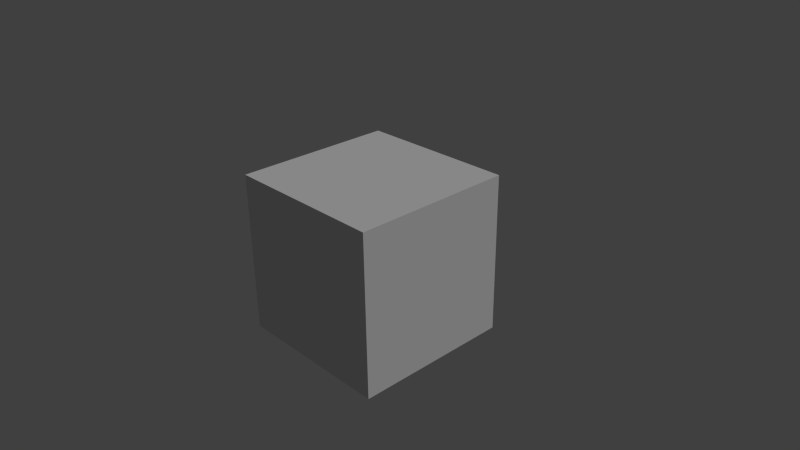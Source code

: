 # Source: placeholder.blend  (saved by Blender 2.76.0; exported with 4.5.12 LTS)
import bpy
from mathutils import Matrix  # noqa: F401  (used for matrix-valued properties, if any)

bpy.ops.wm.read_factory_settings(use_empty=True)
scene = bpy.context.scene
scene.name = 'Scene'

# ---- collections
col_collection_1 = bpy.data.collections.new('Collection 1'); scene.collection.children.link(col_collection_1)

# ---- materials (node trees are filled in below, after node groups)
mat_material_002 = bpy.data.materials.new('Material.002')
mat_material_002.alpha_threshold = 0.0
mat_material_002.use_transparent_shadow = False
mat_material_002.roughness = 0.5
mat_material_002.specular_intensity = 0.0

# ---- material node trees

# ---- world
world_world = bpy.data.worlds.new('World'); scene.world = world_world
world_world.color = (0.05088, 0.05088, 0.05088)
world_world.use_sun_shadow = False
world_world.sun_shadow_jitter_overblur = 0.0
world_world.cycles.sampling_method = 'MANUAL'
world_world.cycles.sample_map_resolution = 256

# ---- cameras
cam_camera = bpy.data.cameras.new('Camera')
cam_camera.clip_end = 100.0
cam_camera.lens = 35.0
cam_camera.sensor_width = 32.0
cam_camera.sensor_height = 18.0
cam_camera.ortho_scale = 7.314
cam_camera.dof.focus_distance = 0.0
cam_camera.dof.aperture_fstop = 128.0

# ---- lights
light_lamp = bpy.data.lights.new('Lamp', 'SUN')
light_lamp.transmission_factor = 0.0
light_lamp.cutoff_distance = 30.0
light_lamp.angle = 0.1993
light_lamp.energy = 1.0
light_lamp.shadow_buffer_clip_start = 1.001
light_lamp.shadow_soft_size = 0.1
light_lamp.shadow_cascade_max_distance = 1000.0
light_lamp.cycles.use_multiple_importance_sampling = False

# ---- meshes
me_cube_001 = bpy.data.meshes.new('Cube.001')
me_cube_001.from_pydata([(-1.0, -1.0, -1.0), (-1.0, -1.0, 1.0), (-1.0, 1.0, -1.0), (-1.0, 1.0, 1.0), (1.0, -1.0, -1.0), (1.0, -1.0, 1.0), (1.0, 1.0, -1.0), (1.0, 1.0, 1.0), (-1.0, -1.0, 0.0), (-1.0, 0.0, 1.0), (-1.0, 1.0, 0.0), (-1.0, 0.0, -1.0), (0.0, 1.0, 1.0), (1.0, 1.0, 0.0), (0.0, 1.0, -1.0), (1.0, 0.0, 1.0), (1.0, -1.0, 0.0), (1.0, 0.0, -1.0), (0.0, -1.0, 1.0), (0.0, -1.0, -1.0), (0.0, 0.0, 1.0), (0.0, 0.0, -1.0), (0.0, -1.0, 0.0), (1.0, 0.0, 0.0), (0.0, 1.0, 0.0), (-1.0, 0.0, 0.0), (-1.0, -1.0, 0.5), (-1.0, 0.5, 1.0), (-1.0, 1.0, -0.5), (-1.0, -0.5, -1.0), (0.5, 1.0, 1.0), (1.0, 1.0, -0.5), (-0.5, 1.0, -1.0), (1.0, -0.5, 1.0), (1.0, -1.0, -0.5), (1.0, 0.5, -1.0), (-0.5, -1.0, 1.0), (0.5, -1.0, -1.0), (-1.0, -1.0, -0.5), (-1.0, -0.5, 1.0), (-1.0, 1.0, 0.5), (-1.0, 0.5, -1.0), (-0.5, 1.0, 1.0), (1.0, 1.0, 0.5), (0.5, 1.0, -1.0), (1.0, 0.5, 1.0), (1.0, -1.0, 0.5), (1.0, -0.5, -1.0), (0.5, -1.0, 1.0), (-0.5, -1.0, -1.0), (-0.5, 0.0, 1.0), (0.5, 0.0, 1.0), (0.0, -0.5, 1.0), (0.0, 0.5, 1.0), (0.5, 0.0, -1.0), (-0.5, 0.0, -1.0), (0.0, -0.5, -1.0), (0.0, 0.5, -1.0), (0.0, -1.0, -0.5), (0.0, -1.0, 0.5), (0.5, -1.0, 0.0), (-0.5, -1.0, 0.0), (1.0, 0.0, -0.5), (1.0, 0.0, 0.5), (1.0, 0.5, 0.0), (1.0, -0.5, 0.0), (0.0, 1.0, -0.5), (0.0, 1.0, 0.5), (-0.5, 1.0, 0.0), (0.5, 1.0, 0.0), (-1.0, 0.0, -0.5), (-1.0, 0.0, 0.5), (-1.0, -0.5, 0.0), (-1.0, 0.5, 0.0), (-1.0, 0.5, 0.5), (-1.0, -0.5, 0.5), (-1.0, -0.5, -0.5), (0.5, 1.0, 0.5), (-0.5, 1.0, 0.5), (-0.5, 1.0, -0.5), (1.0, -0.5, 0.5), (1.0, 0.5, 0.5), (1.0, 0.5, -0.5), (-0.5, -1.0, 0.5), (0.5, -1.0, 0.5), (0.5, -1.0, -0.5), (-0.5, 0.5, -1.0), (-0.5, -0.5, -1.0), (0.5, -0.5, -1.0), (0.5, 0.5, 1.0), (0.5, -0.5, 1.0), (-0.5, -0.5, 1.0), (-0.5, 0.5, 1.0), (0.5, 0.5, -1.0), (-0.5, -1.0, -0.5), (1.0, -0.5, -0.5), (0.5, 1.0, -0.5), (-1.0, 0.5, -0.5), (-1.0, -1.0, 0.75), (-1.0, 0.75, 1.0), (-1.0, 1.0, -0.75), (-1.0, -0.75, -1.0), (0.75, 1.0, 1.0), (1.0, 1.0, -0.75), (-0.75, 1.0, -1.0), (1.0, -0.75, 1.0), (1.0, -1.0, -0.75), (1.0, 0.75, -1.0), (-0.75, -1.0, 1.0), (0.75, -1.0, -1.0), (-1.0, -1.0, -0.25), (-1.0, -0.25, 1.0), (-1.0, 1.0, 0.25), (-1.0, 0.25, -1.0), (-0.25, 1.0, 1.0), (1.0, 1.0, 0.25), (0.25, 1.0, -1.0), (1.0, 0.25, 1.0), (1.0, -1.0, 0.25), (1.0, -0.25, -1.0), (0.25, -1.0, 1.0), (-0.25, -1.0, -1.0), (-0.75, 0.0, 1.0), (0.25, 0.0, 1.0), (0.0, -0.75, 1.0), (0.0, 0.25, 1.0), (0.75, 0.0, -1.0), (-0.25, 0.0, -1.0), (0.0, -0.75, -1.0), (0.0, 0.25, -1.0), (0.0, -1.0, -0.75), (0.0, -1.0, 0.25), (0.75, -1.0, 0.0), (-0.25, -1.0, 0.0), (1.0, 0.0, -0.75), (1.0, 0.0, 0.25), (1.0, 0.75, 0.0), (1.0, -0.25, 0.0), (0.0, 1.0, -0.75), (0.0, 1.0, 0.25), (-0.75, 1.0, 0.0), (0.25, 1.0, 0.0), (-1.0, 0.0, -0.75), (-1.0, 0.0, 0.25), (-1.0, -0.75, 0.0), (-1.0, 0.25, 0.0), (-1.0, -1.0, 0.25), (-1.0, 0.25, 1.0), (-1.0, 1.0, -0.25), (-1.0, -0.25, -1.0), (0.25, 1.0, 1.0), (1.0, 1.0, -0.25), (-0.25, 1.0, -1.0), (1.0, -0.25, 1.0), (1.0, -1.0, -0.25), (1.0, 0.25, -1.0), (-0.25, -1.0, 1.0), (0.25, -1.0, -1.0), (-1.0, -1.0, -0.75), (-1.0, -0.75, 1.0), (-1.0, 1.0, 0.75), (-1.0, 0.75, -1.0), (-0.75, 1.0, 1.0), (1.0, 1.0, 0.75), (0.75, 1.0, -1.0), (1.0, 0.75, 1.0), (1.0, -1.0, 0.75), (1.0, -0.75, -1.0), (0.75, -1.0, 1.0), (-0.75, -1.0, -1.0), (-0.25, 0.0, 1.0), (0.75, 0.0, 1.0), (0.0, -0.25, 1.0), (0.0, 0.75, 1.0), (0.25, 0.0, -1.0), (-0.75, 0.0, -1.0), (0.0, -0.25, -1.0), (0.0, 0.75, -1.0), (0.0, -1.0, -0.25), (0.0, -1.0, 0.75), (0.25, -1.0, 0.0), (-0.75, -1.0, 0.0), (1.0, 0.0, -0.25), (1.0, 0.0, 0.75), (1.0, 0.25, 0.0), (1.0, -0.75, 0.0), (0.0, 1.0, -0.25), (0.0, 1.0, 0.75), (-0.25, 1.0, 0.0), (0.75, 1.0, 0.0), (-1.0, 0.0, -0.25), (-1.0, 0.0, 0.75), (-1.0, -0.25, 0.0), (-1.0, 0.75, 0.0), (-1.0, 0.5, 0.25), (-1.0, 0.5, 0.75), (-1.0, 0.25, 0.5), (-1.0, 0.75, 0.5), (-1.0, -0.5, 0.25), (-1.0, -0.5, 0.75), (-1.0, -0.75, 0.5), (-1.0, -0.25, 0.5), (-1.0, -0.5, -0.75), (-1.0, -0.5, -0.25), (-1.0, -0.75, -0.5), (-1.0, -0.25, -0.5), (0.5, 1.0, 0.25), (0.5, 1.0, 0.75), (0.25, 1.0, 0.5), (0.75, 1.0, 0.5), (-0.5, 1.0, 0.25), (-0.5, 1.0, 0.75), (-0.75, 1.0, 0.5), (-0.25, 1.0, 0.5), (-0.5, 1.0, -0.75), (-0.5, 1.0, -0.25), (-0.75, 1.0, -0.5), (-0.25, 1.0, -0.5), (1.0, -0.5, 0.25), (1.0, -0.5, 0.75), (1.0, -0.25, 0.5), (1.0, -0.75, 0.5), (1.0, 0.5, 0.25), (1.0, 0.5, 0.75), (1.0, 0.75, 0.5), (1.0, 0.25, 0.5), (1.0, 0.5, -0.75), (1.0, 0.5, -0.25), (1.0, 0.75, -0.5), (1.0, 0.25, -0.5), (-0.5, -1.0, 0.25), (-0.5, -1.0, 0.75), (-0.25, -1.0, 0.5), (-0.75, -1.0, 0.5), (0.5, -1.0, 0.25), (0.5, -1.0, 0.75), (0.75, -1.0, 0.5), (0.25, -1.0, 0.5), (0.5, -1.0, -0.75), (0.5, -1.0, -0.25), (0.75, -1.0, -0.5), (0.25, -1.0, -0.5), (-0.25, 0.5, -1.0), (-0.75, 0.5, -1.0), (-0.5, 0.25, -1.0), (-0.5, 0.75, -1.0), (-0.25, -0.5, -1.0), (-0.75, -0.5, -1.0), (-0.5, -0.75, -1.0), (-0.5, -0.25, -1.0), (0.75, -0.5, -1.0), (0.25, -0.5, -1.0), (0.5, -0.75, -1.0), (0.5, -0.25, -1.0), (0.25, 0.5, 1.0), (0.75, 0.5, 1.0), (0.5, 0.25, 1.0), (0.5, 0.75, 1.0), (0.25, -0.5, 1.0), (0.75, -0.5, 1.0), (0.5, -0.75, 1.0), (0.5, -0.25, 1.0), (-0.75, -0.5, 1.0), (-0.25, -0.5, 1.0), (-0.5, -0.75, 1.0), (-0.5, -0.25, 1.0), (-0.75, 0.5, 1.0), (-0.25, 0.5, 1.0), (-0.5, 0.25, 1.0), (-0.5, 0.75, 1.0), (0.75, 0.5, -1.0), (0.25, 0.5, -1.0), (0.5, 0.25, -1.0), (0.5, 0.75, -1.0), (-0.5, -1.0, -0.75), (-0.5, -1.0, -0.25), (-0.25, -1.0, -0.5), (-0.75, -1.0, -0.5), (1.0, -0.5, -0.75), (1.0, -0.5, -0.25), (1.0, -0.25, -0.5), (1.0, -0.75, -0.5), (0.5, 1.0, -0.75), (0.5, 1.0, -0.25), (0.25, 1.0, -0.5), (0.75, 1.0, -0.5), (-1.0, 0.5, -0.75), (-1.0, 0.5, -0.25), (-1.0, 0.25, -0.5), (-1.0, 0.75, -0.5), (-1.0, 0.75, -0.25), (-1.0, 0.25, -0.25), (-1.0, 0.25, -0.75), (0.75, 1.0, -0.25), (0.25, 1.0, -0.25), (0.25, 1.0, -0.75), (1.0, -0.75, -0.25), (1.0, -0.25, -0.25), (1.0, -0.25, -0.75), (-0.75, -1.0, -0.25), (-0.25, -1.0, -0.25), (-0.25, -1.0, -0.75), (0.25, 0.75, -1.0), (0.25, 0.25, -1.0), (0.75, 0.25, -1.0), (-0.25, 0.75, 1.0), (-0.25, 0.25, 1.0), (-0.75, 0.25, 1.0), (-0.25, -0.25, 1.0), (-0.25, -0.75, 1.0), (-0.75, -0.75, 1.0), (0.75, -0.25, 1.0), (0.75, -0.75, 1.0), (0.25, -0.75, 1.0), (0.75, 0.75, 1.0), (0.75, 0.25, 1.0), (0.25, 0.25, 1.0), (0.25, -0.25, -1.0), (0.25, -0.75, -1.0), (0.75, -0.75, -1.0), (-0.75, -0.25, -1.0), (-0.75, -0.75, -1.0), (-0.25, -0.75, -1.0), (-0.75, 0.75, -1.0), (-0.75, 0.25, -1.0), (-0.25, 0.25, -1.0), (0.25, -1.0, -0.25), (0.75, -1.0, -0.25), (0.75, -1.0, -0.75), (0.25, -1.0, 0.75), (0.75, -1.0, 0.75), (0.75, -1.0, 0.25), (-0.75, -1.0, 0.75), (-0.25, -1.0, 0.75), (-0.25, -1.0, 0.25), (1.0, 0.25, -0.25), (1.0, 0.75, -0.25), (1.0, 0.75, -0.75), (1.0, 0.25, 0.75), (1.0, 0.75, 0.75), (1.0, 0.75, 0.25), (1.0, -0.75, 0.75), (1.0, -0.25, 0.75), (1.0, -0.25, 0.25), (-0.25, 1.0, -0.25), (-0.75, 1.0, -0.25), (-0.75, 1.0, -0.75), (-0.25, 1.0, 0.75), (-0.75, 1.0, 0.75), (-0.75, 1.0, 0.25), (0.75, 1.0, 0.75), (0.25, 1.0, 0.75), (0.25, 1.0, 0.25), (-1.0, -0.25, -0.25), (-1.0, -0.75, -0.25), (-1.0, -0.75, -0.75), (-1.0, -0.25, 0.75), (-1.0, -0.75, 0.75), (-1.0, -0.75, 0.25), (-1.0, 0.75, 0.75), (-1.0, 0.25, 0.75), (-1.0, 0.25, 0.25), (-1.0, 0.75, 0.25), (-1.0, -0.25, 0.25), (-1.0, -0.25, -0.75), (0.75, 1.0, 0.25), (-0.25, 1.0, 0.25), (-0.25, 1.0, -0.75), (1.0, -0.75, 0.25), (1.0, 0.25, 0.25), (1.0, 0.25, -0.75), (-0.75, -1.0, 0.25), (0.25, -1.0, 0.25), (0.25, -1.0, -0.75), (-0.25, 0.75, -1.0), (-0.25, -0.25, -1.0), (0.75, -0.25, -1.0), (0.25, 0.75, 1.0), (0.25, -0.25, 1.0), (-0.75, -0.25, 1.0), (-0.75, 0.75, 1.0), (0.75, 0.75, -1.0), (-0.75, -1.0, -0.75), (1.0, -0.75, -0.75), (0.75, 1.0, -0.75), (-1.0, 0.75, -0.75)], [], [(385, 100, 2, 161), (384, 103, 6, 164), (383, 106, 4, 167), (382, 158, 0, 169), (381, 164, 6, 107), (380, 162, 3, 99), (379, 122, 9, 111), (378, 123, 20, 172), (377, 150, 12, 173), (376, 126, 17, 119), (375, 127, 21, 176), (374, 152, 14, 177), (373, 130, 19, 157), (372, 131, 22, 180), (371, 146, 8, 181), (370, 134, 17, 155), (369, 135, 23, 184), (368, 118, 16, 185), (367, 138, 14, 152), (366, 139, 24, 188), (365, 115, 13, 189), (364, 142, 11, 149), (363, 143, 25, 192), (362, 112, 10, 193), (361, 194, 73, 145), (360, 195, 74, 196), (359, 160, 40, 197), (358, 198, 72, 144), (357, 199, 75, 200), (356, 191, 71, 201), (355, 202, 29, 101), (354, 203, 76, 204), (353, 190, 70, 205), (352, 206, 69, 141), (351, 207, 77, 208), (350, 163, 43, 209), (349, 210, 68, 140), (348, 211, 78, 212), (347, 187, 67, 213), (346, 214, 32, 104), (345, 215, 79, 216), (344, 186, 66, 217), (343, 218, 65, 137), (342, 219, 80, 220), (341, 166, 46, 221), (340, 222, 64, 136), (339, 223, 81, 224), (338, 183, 63, 225), (337, 226, 35, 107), (336, 227, 82, 228), (335, 182, 62, 229), (334, 230, 61, 133), (333, 231, 83, 232), (332, 98, 26, 233), (331, 234, 60, 132), (330, 235, 84, 236), (329, 179, 59, 237), (328, 238, 37, 109), (327, 239, 85, 240), (326, 178, 58, 241), (325, 242, 57, 129), (324, 243, 86, 244), (323, 104, 32, 245), (322, 246, 56, 128), (321, 247, 87, 248), (320, 175, 55, 249), (319, 250, 47, 167), (318, 251, 88, 252), (317, 174, 54, 253), (316, 254, 53, 125), (315, 255, 89, 256), (314, 102, 30, 257), (313, 258, 52, 124), (312, 259, 90, 260), (311, 171, 51, 261), (310, 262, 39, 159), (309, 263, 91, 264), (308, 170, 50, 265), (307, 266, 27, 147), (306, 267, 92, 268), (305, 114, 42, 269), (304, 270, 35, 155), (303, 271, 93, 272), (302, 116, 44, 273), (301, 274, 49, 121), (300, 275, 94, 276), (299, 110, 38, 277), (298, 278, 47, 119), (297, 279, 95, 280), (296, 154, 34, 281), (295, 282, 44, 116), (294, 283, 96, 284), (293, 151, 31, 285), (292, 286, 41, 113), (291, 287, 97, 288), (290, 148, 28, 289), (287, 290, 289, 97), (73, 193, 290, 287), (193, 10, 148, 290), (190, 291, 288, 70), (25, 145, 291, 190), (145, 73, 287, 291), (142, 292, 113, 11), (70, 288, 292, 142), (288, 97, 286, 292), (283, 293, 285, 96), (69, 189, 293, 283), (189, 13, 151, 293), (186, 294, 284, 66), (24, 141, 294, 186), (141, 69, 283, 294), (138, 295, 116, 14), (66, 284, 295, 138), (284, 96, 282, 295), (279, 296, 281, 95), (65, 185, 296, 279), (185, 16, 154, 296), (182, 297, 280, 62), (23, 137, 297, 182), (137, 65, 279, 297), (134, 298, 119, 17), (62, 280, 298, 134), (280, 95, 278, 298), (275, 299, 277, 94), (61, 181, 299, 275), (181, 8, 110, 299), (178, 300, 276, 58), (22, 133, 300, 178), (133, 61, 275, 300), (130, 301, 121, 19), (58, 276, 301, 130), (276, 94, 274, 301), (271, 302, 273, 93), (57, 177, 302, 271), (177, 14, 116, 302), (174, 303, 272, 54), (21, 129, 303, 174), (129, 57, 271, 303), (126, 304, 155, 17), (54, 272, 304, 126), (272, 93, 270, 304), (267, 305, 269, 92), (53, 173, 305, 267), (173, 12, 114, 305), (170, 306, 268, 50), (20, 125, 306, 170), (125, 53, 267, 306), (122, 307, 147, 9), (50, 268, 307, 122), (268, 92, 266, 307), (263, 308, 265, 91), (52, 172, 308, 263), (172, 20, 170, 308), (156, 309, 264, 36), (18, 124, 309, 156), (124, 52, 263, 309), (108, 310, 159, 1), (36, 264, 310, 108), (264, 91, 262, 310), (259, 311, 261, 90), (33, 153, 311, 259), (153, 15, 171, 311), (168, 312, 260, 48), (5, 105, 312, 168), (105, 33, 259, 312), (120, 313, 124, 18), (48, 260, 313, 120), (260, 90, 258, 313), (255, 314, 257, 89), (45, 165, 314, 255), (165, 7, 102, 314), (171, 315, 256, 51), (15, 117, 315, 171), (117, 45, 255, 315), (123, 316, 125, 20), (51, 256, 316, 123), (256, 89, 254, 316), (251, 317, 253, 88), (56, 176, 317, 251), (176, 21, 174, 317), (157, 318, 252, 37), (19, 128, 318, 157), (128, 56, 251, 318), (109, 319, 167, 4), (37, 252, 319, 109), (252, 88, 250, 319), (247, 320, 249, 87), (29, 149, 320, 247), (149, 11, 175, 320), (169, 321, 248, 49), (0, 101, 321, 169), (101, 29, 247, 321), (121, 322, 128, 19), (49, 248, 322, 121), (248, 87, 246, 322), (243, 323, 245, 86), (41, 161, 323, 243), (161, 2, 104, 323), (175, 324, 244, 55), (11, 113, 324, 175), (113, 41, 243, 324), (127, 325, 129, 21), (55, 244, 325, 127), (244, 86, 242, 325), (239, 326, 241, 85), (60, 180, 326, 239), (180, 22, 178, 326), (154, 327, 240, 34), (16, 132, 327, 154), (132, 60, 239, 327), (106, 328, 109, 4), (34, 240, 328, 106), (240, 85, 238, 328), (235, 329, 237, 84), (48, 120, 329, 235), (120, 18, 179, 329), (166, 330, 236, 46), (5, 168, 330, 166), (168, 48, 235, 330), (118, 331, 132, 16), (46, 236, 331, 118), (236, 84, 234, 331), (231, 332, 233, 83), (36, 108, 332, 231), (108, 1, 98, 332), (179, 333, 232, 59), (18, 156, 333, 179), (156, 36, 231, 333), (131, 334, 133, 22), (59, 232, 334, 131), (232, 83, 230, 334), (227, 335, 229, 82), (64, 184, 335, 227), (184, 23, 182, 335), (151, 336, 228, 31), (13, 136, 336, 151), (136, 64, 227, 336), (103, 337, 107, 6), (31, 228, 337, 103), (228, 82, 226, 337), (223, 338, 225, 81), (45, 117, 338, 223), (117, 15, 183, 338), (163, 339, 224, 43), (7, 165, 339, 163), (165, 45, 223, 339), (115, 340, 136, 13), (43, 224, 340, 115), (224, 81, 222, 340), (219, 341, 221, 80), (33, 105, 341, 219), (105, 5, 166, 341), (183, 342, 220, 63), (15, 153, 342, 183), (153, 33, 219, 342), (135, 343, 137, 23), (63, 220, 343, 135), (220, 80, 218, 343), (215, 344, 217, 79), (68, 188, 344, 215), (188, 24, 186, 344), (148, 345, 216, 28), (10, 140, 345, 148), (140, 68, 215, 345), (100, 346, 104, 2), (28, 216, 346, 100), (216, 79, 214, 346), (211, 347, 213, 78), (42, 114, 347, 211), (114, 12, 187, 347), (160, 348, 212, 40), (3, 162, 348, 160), (162, 42, 211, 348), (112, 349, 140, 10), (40, 212, 349, 112), (212, 78, 210, 349), (207, 350, 209, 77), (30, 102, 350, 207), (102, 7, 163, 350), (187, 351, 208, 67), (12, 150, 351, 187), (150, 30, 207, 351), (139, 352, 141, 24), (67, 208, 352, 139), (208, 77, 206, 352), (203, 353, 205, 76), (72, 192, 353, 203), (192, 25, 190, 353), (110, 354, 204, 38), (8, 144, 354, 110), (144, 72, 203, 354), (158, 355, 101, 0), (38, 204, 355, 158), (204, 76, 202, 355), (199, 356, 201, 75), (39, 111, 356, 199), (111, 9, 191, 356), (98, 357, 200, 26), (1, 159, 357, 98), (159, 39, 199, 357), (146, 358, 144, 8), (26, 200, 358, 146), (200, 75, 198, 358), (195, 359, 197, 74), (27, 99, 359, 195), (99, 3, 160, 359), (191, 360, 196, 71), (9, 147, 360, 191), (147, 27, 195, 360), (143, 361, 145, 25), (71, 196, 361, 143), (196, 74, 194, 361), (194, 362, 193, 73), (74, 197, 362, 194), (197, 40, 112, 362), (198, 363, 192, 72), (75, 201, 363, 198), (201, 71, 143, 363), (202, 364, 149, 29), (76, 205, 364, 202), (205, 70, 142, 364), (206, 365, 189, 69), (77, 209, 365, 206), (209, 43, 115, 365), (210, 366, 188, 68), (78, 213, 366, 210), (213, 67, 139, 366), (214, 367, 152, 32), (79, 217, 367, 214), (217, 66, 138, 367), (218, 368, 185, 65), (80, 221, 368, 218), (221, 46, 118, 368), (222, 369, 184, 64), (81, 225, 369, 222), (225, 63, 135, 369), (226, 370, 155, 35), (82, 229, 370, 226), (229, 62, 134, 370), (230, 371, 181, 61), (83, 233, 371, 230), (233, 26, 146, 371), (234, 372, 180, 60), (84, 237, 372, 234), (237, 59, 131, 372), (238, 373, 157, 37), (85, 241, 373, 238), (241, 58, 130, 373), (242, 374, 177, 57), (86, 245, 374, 242), (245, 32, 152, 374), (246, 375, 176, 56), (87, 249, 375, 246), (249, 55, 127, 375), (250, 376, 119, 47), (88, 253, 376, 250), (253, 54, 126, 376), (254, 377, 173, 53), (89, 257, 377, 254), (257, 30, 150, 377), (258, 378, 172, 52), (90, 261, 378, 258), (261, 51, 123, 378), (262, 379, 111, 39), (91, 265, 379, 262), (265, 50, 122, 379), (266, 380, 99, 27), (92, 269, 380, 266), (269, 42, 162, 380), (270, 381, 107, 35), (93, 273, 381, 270), (273, 44, 164, 381), (274, 382, 169, 49), (94, 277, 382, 274), (277, 38, 158, 382), (278, 383, 167, 47), (95, 281, 383, 278), (281, 34, 106, 383), (282, 384, 164, 44), (96, 285, 384, 282), (285, 31, 103, 384), (286, 385, 161, 41), (97, 289, 385, 286), (289, 28, 100, 385)])
_uv = me_cube_001.uv_layers.new(name='UVMap')
_uv.uv.foreach_set('vector', [0.7657, 0.3512, 0.7657, 0.3132, 0.7876, 0.3132, 0.7876, 0.3512, 0.5903, 0.04792, 0.5903, 0.01002, 0.6123, 0.01002, 0.6123, 0.04792, 0.6342, 0.04792, 0.6123, 0.04792, 0.6123, 0.01002, 0.6342, 0.01002, 0.5903, 0.5786, 0.6123, 0.5786, 0.6123, 0.6165, 0.5903, 0.6165, 0.8096, 0.04792, 0.7876, 0.04792, 0.7876, 0.01002, 0.8096, 0.01002, 0.5903, 0.8818, 0.6123, 0.8818, 0.6123, 0.9197, 0.5903, 0.9197, 0.5027, 0.8818, 0.5246, 0.8818, 0.5246, 0.9197, 0.5027, 0.9197, 0.5027, 0.7302, 0.5246, 0.7302, 0.5246, 0.7681, 0.5027, 0.7681, 0.5903, 0.7302, 0.6123, 0.7302, 0.6123, 0.7681, 0.5903, 0.7681, 0.8972, 0.04792, 0.8753, 0.04792, 0.8753, 0.01002, 0.8972, 0.01002, 0.8972, 0.1995, 0.8753, 0.1995, 0.8753, 0.1616, 0.8972, 0.1616, 0.8096, 0.1995, 0.7876, 0.1995, 0.7876, 0.1616, 0.8096, 0.1616, 0.5027, 0.5786, 0.5246, 0.5786, 0.5246, 0.6165, 0.5027, 0.6165, 0.5027, 0.427, 0.5246, 0.427, 0.5246, 0.4649, 0.5027, 0.4649, 0.5903, 0.427, 0.6123, 0.427, 0.6123, 0.4649, 0.5903, 0.4649, 0.7219, 0.04792, 0.7, 0.04792, 0.7, 0.01002, 0.7219, 0.01002, 0.7219, 0.1995, 0.7, 0.1995, 0.7, 0.1616, 0.7219, 0.1616, 0.6342, 0.1995, 0.6123, 0.1995, 0.6123, 0.1616, 0.6342, 0.1616, 0.5903, 0.1995, 0.5903, 0.1616, 0.6123, 0.1616, 0.6123, 0.1995, 0.5027, 0.1995, 0.5027, 0.1616, 0.5246, 0.1616, 0.5246, 0.1995, 0.5027, 0.04792, 0.5027, 0.01002, 0.5246, 0.01002, 0.5246, 0.04792, 0.7657, 0.5028, 0.7657, 0.4649, 0.7876, 0.4649, 0.7876, 0.5028, 0.678, 0.5028, 0.678, 0.4649, 0.7, 0.4649, 0.7, 0.5028, 0.678, 0.3512, 0.678, 0.3132, 0.7, 0.3132, 0.7, 0.3512, 0.678, 0.427, 0.678, 0.3891, 0.7, 0.3891, 0.7, 0.427, 0.6342, 0.427, 0.6342, 0.3891, 0.6561, 0.3891, 0.6561, 0.427, 0.6342, 0.3512, 0.6342, 0.3132, 0.6561, 0.3132, 0.6561, 0.3512, 0.678, 0.5786, 0.678, 0.5407, 0.7, 0.5407, 0.7, 0.5786, 0.6342, 0.5786, 0.6342, 0.5407, 0.6561, 0.5407, 0.6561, 0.5786, 0.6342, 0.5028, 0.6342, 0.4649, 0.6561, 0.4649, 0.6561, 0.5028, 0.7657, 0.5786, 0.7657, 0.5407, 0.7876, 0.5407, 0.7876, 0.5786, 0.7219, 0.5786, 0.7219, 0.5407, 0.7438, 0.5407, 0.7438, 0.5786, 0.7219, 0.5028, 0.7219, 0.4649, 0.7438, 0.4649, 0.7438, 0.5028, 0.5027, 0.1237, 0.5027, 0.08583, 0.5246, 0.08583, 0.5246, 0.1237, 0.4588, 0.1237, 0.4588, 0.08583, 0.4807, 0.08583, 0.4807, 0.1237, 0.4588, 0.04792, 0.4588, 0.01002, 0.4807, 0.01002, 0.4807, 0.04792, 0.5027, 0.2753, 0.5027, 0.2374, 0.5246, 0.2374, 0.5246, 0.2753, 0.4588, 0.2753, 0.4588, 0.2374, 0.4807, 0.2374, 0.4807, 0.2753, 0.4588, 0.1995, 0.4588, 0.1616, 0.4807, 0.1616, 0.4807, 0.1995, 0.5903, 0.2753, 0.5903, 0.2374, 0.6123, 0.2374, 0.6123, 0.2753, 0.5465, 0.2753, 0.5465, 0.2374, 0.5684, 0.2374, 0.5684, 0.2753, 0.5465, 0.1995, 0.5465, 0.1616, 0.5684, 0.1616, 0.5684, 0.1995, 0.678, 0.1995, 0.6561, 0.1995, 0.6561, 0.1616, 0.678, 0.1616, 0.678, 0.2753, 0.6561, 0.2753, 0.6561, 0.2374, 0.678, 0.2374, 0.6342, 0.2753, 0.6123, 0.2753, 0.6123, 0.2374, 0.6342, 0.2374, 0.7657, 0.1995, 0.7438, 0.1995, 0.7438, 0.1616, 0.7657, 0.1616, 0.7657, 0.2753, 0.7438, 0.2753, 0.7438, 0.2374, 0.7657, 0.2374, 0.7219, 0.2753, 0.7, 0.2753, 0.7, 0.2374, 0.7219, 0.2374, 0.7657, 0.04792, 0.7438, 0.04792, 0.7438, 0.01002, 0.7657, 0.01002, 0.7657, 0.1237, 0.7438, 0.1237, 0.7438, 0.08583, 0.7657, 0.08583, 0.7219, 0.1237, 0.7, 0.1237, 0.7, 0.08583, 0.7219, 0.08583, 0.5465, 0.427, 0.5684, 0.427, 0.5684, 0.4649, 0.5465, 0.4649, 0.5465, 0.3512, 0.5684, 0.3512, 0.5684, 0.3891, 0.5465, 0.3891, 0.5903, 0.3512, 0.6123, 0.3512, 0.6123, 0.3891, 0.5903, 0.3891, 0.4588, 0.427, 0.4807, 0.427, 0.4807, 0.4649, 0.4588, 0.4649, 0.4588, 0.3512, 0.4807, 0.3512, 0.4807, 0.3891, 0.4588, 0.3891, 0.5027, 0.3512, 0.5246, 0.3512, 0.5246, 0.3891, 0.5027, 0.3891, 0.4588, 0.5786, 0.4807, 0.5786, 0.4807, 0.6165, 0.4588, 0.6165, 0.4588, 0.5028, 0.4807, 0.5028, 0.4807, 0.5407, 0.4588, 0.5407, 0.5027, 0.5028, 0.5246, 0.5028, 0.5246, 0.5407, 0.5027, 0.5407, 0.8534, 0.1995, 0.8315, 0.1995, 0.8315, 0.1616, 0.8534, 0.1616, 0.8534, 0.2753, 0.8315, 0.2753, 0.8315, 0.2374, 0.8534, 0.2374, 0.8096, 0.2753, 0.7876, 0.2753, 0.7876, 0.2374, 0.8096, 0.2374, 0.9411, 0.1995, 0.9192, 0.1995, 0.9192, 0.1616, 0.9411, 0.1616, 0.9411, 0.2753, 0.9192, 0.2753, 0.9192, 0.2374, 0.9411, 0.2374, 0.8972, 0.2753, 0.8753, 0.2753, 0.8753, 0.2374, 0.8972, 0.2374, 0.9411, 0.04792, 0.9192, 0.04792, 0.9192, 0.01002, 0.9411, 0.01002, 0.9411, 0.1237, 0.9192, 0.1237, 0.9192, 0.08583, 0.9411, 0.08583, 0.8972, 0.1237, 0.8753, 0.1237, 0.8753, 0.08583, 0.8972, 0.08583, 0.5465, 0.7302, 0.5684, 0.7302, 0.5684, 0.7681, 0.5465, 0.7681, 0.5465, 0.6544, 0.5684, 0.6544, 0.5684, 0.6923, 0.5465, 0.6923, 0.5903, 0.6544, 0.6123, 0.6544, 0.6123, 0.6923, 0.5903, 0.6923, 0.4588, 0.7302, 0.4807, 0.7302, 0.4807, 0.7681, 0.4588, 0.7681, 0.4588, 0.6544, 0.4807, 0.6544, 0.4807, 0.6923, 0.4588, 0.6923, 0.5027, 0.6544, 0.5246, 0.6544, 0.5246, 0.6923, 0.5027, 0.6923, 0.4588, 0.8818, 0.4807, 0.8818, 0.4807, 0.9197, 0.4588, 0.9197, 0.4588, 0.806, 0.4807, 0.806, 0.4807, 0.8439, 0.4588, 0.8439, 0.5027, 0.806, 0.5246, 0.806, 0.5246, 0.8439, 0.5027, 0.8439, 0.5465, 0.8818, 0.5684, 0.8818, 0.5684, 0.9197, 0.5465, 0.9197, 0.5465, 0.806, 0.5684, 0.806, 0.5684, 0.8439, 0.5465, 0.8439, 0.5903, 0.806, 0.6123, 0.806, 0.6123, 0.8439, 0.5903, 0.8439, 0.8534, 0.04792, 0.8315, 0.04792, 0.8315, 0.01002, 0.8534, 0.01002, 0.8534, 0.1237, 0.8315, 0.1237, 0.8315, 0.08583, 0.8534, 0.08583, 0.8096, 0.1237, 0.7876, 0.1237, 0.7876, 0.08583, 0.8096, 0.08583, 0.5465, 0.5786, 0.5684, 0.5786, 0.5684, 0.6165, 0.5465, 0.6165, 0.5465, 0.5028, 0.5684, 0.5028, 0.5684, 0.5407, 0.5465, 0.5407, 0.5903, 0.5028, 0.6123, 0.5028, 0.6123, 0.5407, 0.5903, 0.5407, 0.678, 0.04792, 0.6561, 0.04792, 0.6561, 0.01002, 0.678, 0.01002, 0.678, 0.1237, 0.6561, 0.1237, 0.6561, 0.08583, 0.678, 0.08583, 0.6342, 0.1237, 0.6123, 0.1237, 0.6123, 0.08583, 0.6342, 0.08583, 0.5903, 0.1237, 0.5903, 0.08583, 0.6123, 0.08583, 0.6123, 0.1237, 0.5465, 0.1237, 0.5465, 0.08583, 0.5684, 0.08583, 0.5684, 0.1237, 0.5465, 0.04792, 0.5465, 0.01002, 0.5684, 0.01002, 0.5684, 0.04792, 0.7657, 0.427, 0.7657, 0.3891, 0.7876, 0.3891, 0.7876, 0.427, 0.7219, 0.427, 0.7219, 0.3891, 0.7438, 0.3891, 0.7438, 0.427, 0.7219, 0.3512, 0.7219, 0.3132, 0.7438, 0.3132, 0.7438, 0.3512, 0.7219, 0.3891, 0.7219, 0.3512, 0.7438, 0.3512, 0.7438, 0.3891, 0.7, 0.3891, 0.7, 0.3512, 0.7219, 0.3512, 0.7219, 0.3891, 0.7, 0.3512, 0.7, 0.3132, 0.7219, 0.3132, 0.7219, 0.3512, 0.7219, 0.4649, 0.7219, 0.427, 0.7438, 0.427, 0.7438, 0.4649, 0.7, 0.4649, 0.7, 0.427, 0.7219, 0.427, 0.7219, 0.4649, 0.7, 0.427, 0.7, 0.3891, 0.7219, 0.3891, 0.7219, 0.427, 0.7657, 0.4649, 0.7657, 0.427, 0.7876, 0.427, 0.7876, 0.4649, 0.7438, 0.4649, 0.7438, 0.427, 0.7657, 0.427, 0.7657, 0.4649, 0.7438, 0.427, 0.7438, 0.3891, 0.7657, 0.3891, 0.7657, 0.427, 0.5465, 0.08583, 0.5465, 0.04792, 0.5684, 0.04792, 0.5684, 0.08583, 0.5246, 0.08583, 0.5246, 0.04792, 0.5465, 0.04792, 0.5465, 0.08583, 0.5246, 0.04792, 0.5246, 0.01002, 0.5465, 0.01002, 0.5465, 0.04792, 0.5465, 0.1616, 0.5465, 0.1237, 0.5684, 0.1237, 0.5684, 0.1616, 0.5246, 0.1616, 0.5246, 0.1237, 0.5465, 0.1237, 0.5465, 0.1616, 0.5246, 0.1237, 0.5246, 0.08583, 0.5465, 0.08583, 0.5465, 0.1237, 0.5903, 0.1616, 0.5903, 0.1237, 0.6123, 0.1237, 0.6123, 0.1616, 0.5684, 0.1616, 0.5684, 0.1237, 0.5903, 0.1237, 0.5903, 0.1616, 0.5684, 0.1237, 0.5684, 0.08583, 0.5903, 0.08583, 0.5903, 0.1237, 0.6561, 0.1237, 0.6342, 0.1237, 0.6342, 0.08583, 0.6561, 0.08583, 0.6561, 0.1616, 0.6342, 0.1616, 0.6342, 0.1237, 0.6561, 0.1237, 0.6342, 0.1616, 0.6123, 0.1616, 0.6123, 0.1237, 0.6342, 0.1237, 0.7, 0.1237, 0.678, 0.1237, 0.678, 0.08583, 0.7, 0.08583, 0.7, 0.1616, 0.678, 0.1616, 0.678, 0.1237, 0.7, 0.1237, 0.678, 0.1616, 0.6561, 0.1616, 0.6561, 0.1237, 0.678, 0.1237, 0.7, 0.04792, 0.678, 0.04792, 0.678, 0.01002, 0.7, 0.01002, 0.7, 0.08583, 0.678, 0.08583, 0.678, 0.04792, 0.7, 0.04792, 0.678, 0.08583, 0.6561, 0.08583, 0.6561, 0.04792, 0.678, 0.04792, 0.5684, 0.5028, 0.5903, 0.5028, 0.5903, 0.5407, 0.5684, 0.5407, 0.5684, 0.4649, 0.5903, 0.4649, 0.5903, 0.5028, 0.5684, 0.5028, 0.5903, 0.4649, 0.6123, 0.4649, 0.6123, 0.5028, 0.5903, 0.5028, 0.5246, 0.5028, 0.5465, 0.5028, 0.5465, 0.5407, 0.5246, 0.5407, 0.5246, 0.4649, 0.5465, 0.4649, 0.5465, 0.5028, 0.5246, 0.5028, 0.5465, 0.4649, 0.5684, 0.4649, 0.5684, 0.5028, 0.5465, 0.5028, 0.5246, 0.5786, 0.5465, 0.5786, 0.5465, 0.6165, 0.5246, 0.6165, 0.5246, 0.5407, 0.5465, 0.5407, 0.5465, 0.5786, 0.5246, 0.5786, 0.5465, 0.5407, 0.5684, 0.5407, 0.5684, 0.5786, 0.5465, 0.5786, 0.8315, 0.1237, 0.8096, 0.1237, 0.8096, 0.08583, 0.8315, 0.08583, 0.8315, 0.1616, 0.8096, 0.1616, 0.8096, 0.1237, 0.8315, 0.1237, 0.8096, 0.1616, 0.7876, 0.1616, 0.7876, 0.1237, 0.8096, 0.1237, 0.8753, 0.1237, 0.8534, 0.1237, 0.8534, 0.08583, 0.8753, 0.08583, 0.8753, 0.1616, 0.8534, 0.1616, 0.8534, 0.1237, 0.8753, 0.1237, 0.8534, 0.1616, 0.8315, 0.1616, 0.8315, 0.1237, 0.8534, 0.1237, 0.8753, 0.04792, 0.8534, 0.04792, 0.8534, 0.01002, 0.8753, 0.01002, 0.8753, 0.08583, 0.8534, 0.08583, 0.8534, 0.04792, 0.8753, 0.04792, 0.8534, 0.08583, 0.8315, 0.08583, 0.8315, 0.04792, 0.8534, 0.04792, 0.5684, 0.806, 0.5903, 0.806, 0.5903, 0.8439, 0.5684, 0.8439, 0.5684, 0.7681, 0.5903, 0.7681, 0.5903, 0.806, 0.5684, 0.806, 0.5903, 0.7681, 0.6123, 0.7681, 0.6123, 0.806, 0.5903, 0.806, 0.5246, 0.806, 0.5465, 0.806, 0.5465, 0.8439, 0.5246, 0.8439, 0.5246, 0.7681, 0.5465, 0.7681, 0.5465, 0.806, 0.5246, 0.806, 0.5465, 0.7681, 0.5684, 0.7681, 0.5684, 0.806, 0.5465, 0.806, 0.5246, 0.8818, 0.5465, 0.8818, 0.5465, 0.9197, 0.5246, 0.9197, 0.5246, 0.8439, 0.5465, 0.8439, 0.5465, 0.8818, 0.5246, 0.8818, 0.5465, 0.8439, 0.5684, 0.8439, 0.5684, 0.8818, 0.5465, 0.8818, 0.4807, 0.806, 0.5027, 0.806, 0.5027, 0.8439, 0.4807, 0.8439, 0.4807, 0.7681, 0.5027, 0.7681, 0.5027, 0.806, 0.4807, 0.806, 0.5027, 0.7681, 0.5246, 0.7681, 0.5246, 0.806, 0.5027, 0.806, 0.4369, 0.806, 0.4588, 0.806, 0.4588, 0.8439, 0.4369, 0.8439, 0.4369, 0.7681, 0.4588, 0.7681, 0.4588, 0.806, 0.4369, 0.806, 0.4588, 0.7681, 0.4807, 0.7681, 0.4807, 0.806, 0.4588, 0.806, 0.4369, 0.8818, 0.4588, 0.8818, 0.4588, 0.9197, 0.4369, 0.9197, 0.4369, 0.8439, 0.4588, 0.8439, 0.4588, 0.8818, 0.4369, 0.8818, 0.4588, 0.8439, 0.4807, 0.8439, 0.4807, 0.8818, 0.4588, 0.8818, 0.4807, 0.6544, 0.5027, 0.6544, 0.5027, 0.6923, 0.4807, 0.6923, 0.4807, 0.6165, 0.5027, 0.6165, 0.5027, 0.6544, 0.4807, 0.6544, 0.5027, 0.6165, 0.5246, 0.6165, 0.5246, 0.6544, 0.5027, 0.6544, 0.4369, 0.6544, 0.4588, 0.6544, 0.4588, 0.6923, 0.4369, 0.6923, 0.4369, 0.6165, 0.4588, 0.6165, 0.4588, 0.6544, 0.4369, 0.6544, 0.4588, 0.6165, 0.4807, 0.6165, 0.4807, 0.6544, 0.4588, 0.6544, 0.4369, 0.7302, 0.4588, 0.7302, 0.4588, 0.7681, 0.4369, 0.7681, 0.4369, 0.6923, 0.4588, 0.6923, 0.4588, 0.7302, 0.4369, 0.7302, 0.4588, 0.6923, 0.4807, 0.6923, 0.4807, 0.7302, 0.4588, 0.7302, 0.5684, 0.6544, 0.5903, 0.6544, 0.5903, 0.6923, 0.5684, 0.6923, 0.5684, 0.6165, 0.5903, 0.6165, 0.5903, 0.6544, 0.5684, 0.6544, 0.5903, 0.6165, 0.6123, 0.6165, 0.6123, 0.6544, 0.5903, 0.6544, 0.5246, 0.6544, 0.5465, 0.6544, 0.5465, 0.6923, 0.5246, 0.6923, 0.5246, 0.6165, 0.5465, 0.6165, 0.5465, 0.6544, 0.5246, 0.6544, 0.5465, 0.6165, 0.5684, 0.6165, 0.5684, 0.6544, 0.5465, 0.6544, 0.5246, 0.7302, 0.5465, 0.7302, 0.5465, 0.7681, 0.5246, 0.7681, 0.5246, 0.6923, 0.5465, 0.6923, 0.5465, 0.7302, 0.5246, 0.7302, 0.5465, 0.6923, 0.5684, 0.6923, 0.5684, 0.7302, 0.5465, 0.7302, 0.9192, 0.1237, 0.8972, 0.1237, 0.8972, 0.08583, 0.9192, 0.08583, 0.9192, 0.1616, 0.8972, 0.1616, 0.8972, 0.1237, 0.9192, 0.1237, 0.8972, 0.1616, 0.8753, 0.1616, 0.8753, 0.1237, 0.8972, 0.1237, 0.963, 0.1237, 0.9411, 0.1237, 0.9411, 0.08583, 0.963, 0.08583, 0.963, 0.1616, 0.9411, 0.1616, 0.9411, 0.1237, 0.963, 0.1237, 0.9411, 0.1616, 0.9192, 0.1616, 0.9192, 0.1237, 0.9411, 0.1237, 0.963, 0.04792, 0.9411, 0.04792, 0.9411, 0.01002, 0.963, 0.01002, 0.963, 0.08583, 0.9411, 0.08583, 0.9411, 0.04792, 0.963, 0.04792, 0.9411, 0.08583, 0.9192, 0.08583, 0.9192, 0.04792, 0.9411, 0.04792, 0.9192, 0.2753, 0.8972, 0.2753, 0.8972, 0.2374, 0.9192, 0.2374, 0.9192, 0.3132, 0.8972, 0.3132, 0.8972, 0.2753, 0.9192, 0.2753, 0.8972, 0.3132, 0.8753, 0.3132, 0.8753, 0.2753, 0.8972, 0.2753, 0.963, 0.2753, 0.9411, 0.2753, 0.9411, 0.2374, 0.963, 0.2374, 0.963, 0.3132, 0.9411, 0.3132, 0.9411, 0.2753, 0.963, 0.2753, 0.9411, 0.3132, 0.9192, 0.3132, 0.9192, 0.2753, 0.9411, 0.2753, 0.963, 0.1995, 0.9411, 0.1995, 0.9411, 0.1616, 0.963, 0.1616, 0.963, 0.2374, 0.9411, 0.2374, 0.9411, 0.1995, 0.963, 0.1995, 0.9411, 0.2374, 0.9192, 0.2374, 0.9192, 0.1995, 0.9411, 0.1995, 0.8315, 0.2753, 0.8096, 0.2753, 0.8096, 0.2374, 0.8315, 0.2374, 0.8315, 0.3132, 0.8096, 0.3132, 0.8096, 0.2753, 0.8315, 0.2753, 0.8096, 0.3132, 0.7876, 0.3132, 0.7876, 0.2753, 0.8096, 0.2753, 0.8753, 0.2753, 0.8534, 0.2753, 0.8534, 0.2374, 0.8753, 0.2374, 0.8753, 0.3132, 0.8534, 0.3132, 0.8534, 0.2753, 0.8753, 0.2753, 0.8534, 0.3132, 0.8315, 0.3132, 0.8315, 0.2753, 0.8534, 0.2753, 0.8753, 0.1995, 0.8534, 0.1995, 0.8534, 0.1616, 0.8753, 0.1616, 0.8753, 0.2374, 0.8534, 0.2374, 0.8534, 0.1995, 0.8753, 0.1995, 0.8534, 0.2374, 0.8315, 0.2374, 0.8315, 0.1995, 0.8534, 0.1995, 0.4807, 0.5028, 0.5027, 0.5028, 0.5027, 0.5407, 0.4807, 0.5407, 0.4807, 0.4649, 0.5027, 0.4649, 0.5027, 0.5028, 0.4807, 0.5028, 0.5027, 0.4649, 0.5246, 0.4649, 0.5246, 0.5028, 0.5027, 0.5028, 0.4369, 0.5028, 0.4588, 0.5028, 0.4588, 0.5407, 0.4369, 0.5407, 0.4369, 0.4649, 0.4588, 0.4649, 0.4588, 0.5028, 0.4369, 0.5028, 0.4588, 0.4649, 0.4807, 0.4649, 0.4807, 0.5028, 0.4588, 0.5028, 0.4369, 0.5786, 0.4588, 0.5786, 0.4588, 0.6165, 0.4369, 0.6165, 0.4369, 0.5407, 0.4588, 0.5407, 0.4588, 0.5786, 0.4369, 0.5786, 0.4588, 0.5407, 0.4807, 0.5407, 0.4807, 0.5786, 0.4588, 0.5786, 0.4807, 0.3512, 0.5027, 0.3512, 0.5027, 0.3891, 0.4807, 0.3891, 0.4807, 0.3132, 0.5027, 0.3132, 0.5027, 0.3512, 0.4807, 0.3512, 0.5027, 0.3132, 0.5246, 0.3132, 0.5246, 0.3512, 0.5027, 0.3512, 0.4369, 0.3512, 0.4588, 0.3512, 0.4588, 0.3891, 0.4369, 0.3891, 0.4369, 0.3132, 0.4588, 0.3132, 0.4588, 0.3512, 0.4369, 0.3512, 0.4588, 0.3132, 0.4807, 0.3132, 0.4807, 0.3512, 0.4588, 0.3512, 0.4369, 0.427, 0.4588, 0.427, 0.4588, 0.4649, 0.4369, 0.4649, 0.4369, 0.3891, 0.4588, 0.3891, 0.4588, 0.427, 0.4369, 0.427, 0.4588, 0.3891, 0.4807, 0.3891, 0.4807, 0.427, 0.4588, 0.427, 0.5684, 0.3512, 0.5903, 0.3512, 0.5903, 0.3891, 0.5684, 0.3891, 0.5684, 0.3132, 0.5903, 0.3132, 0.5903, 0.3512, 0.5684, 0.3512, 0.5903, 0.3132, 0.6123, 0.3132, 0.6123, 0.3512, 0.5903, 0.3512, 0.5246, 0.3512, 0.5465, 0.3512, 0.5465, 0.3891, 0.5246, 0.3891, 0.5246, 0.3132, 0.5465, 0.3132, 0.5465, 0.3512, 0.5246, 0.3512, 0.5465, 0.3132, 0.5684, 0.3132, 0.5684, 0.3512, 0.5465, 0.3512, 0.5246, 0.427, 0.5465, 0.427, 0.5465, 0.4649, 0.5246, 0.4649, 0.5246, 0.3891, 0.5465, 0.3891, 0.5465, 0.427, 0.5246, 0.427, 0.5465, 0.3891, 0.5684, 0.3891, 0.5684, 0.427, 0.5465, 0.427, 0.7438, 0.1237, 0.7219, 0.1237, 0.7219, 0.08583, 0.7438, 0.08583, 0.7438, 0.1616, 0.7219, 0.1616, 0.7219, 0.1237, 0.7438, 0.1237, 0.7219, 0.1616, 0.7, 0.1616, 0.7, 0.1237, 0.7219, 0.1237, 0.7876, 0.1237, 0.7657, 0.1237, 0.7657, 0.08583, 0.7876, 0.08583, 0.7876, 0.1616, 0.7657, 0.1616, 0.7657, 0.1237, 0.7876, 0.1237, 0.7657, 0.1616, 0.7438, 0.1616, 0.7438, 0.1237, 0.7657, 0.1237, 0.7876, 0.04792, 0.7657, 0.04792, 0.7657, 0.01002, 0.7876, 0.01002, 0.7876, 0.08583, 0.7657, 0.08583, 0.7657, 0.04792, 0.7876, 0.04792, 0.7657, 0.08583, 0.7438, 0.08583, 0.7438, 0.04792, 0.7657, 0.04792, 0.7438, 0.2753, 0.7219, 0.2753, 0.7219, 0.2374, 0.7438, 0.2374, 0.7438, 0.3132, 0.7219, 0.3132, 0.7219, 0.2753, 0.7438, 0.2753, 0.7219, 0.3132, 0.7, 0.3132, 0.7, 0.2753, 0.7219, 0.2753, 0.7876, 0.2753, 0.7657, 0.2753, 0.7657, 0.2374, 0.7876, 0.2374, 0.7876, 0.3132, 0.7657, 0.3132, 0.7657, 0.2753, 0.7876, 0.2753, 0.7657, 0.3132, 0.7438, 0.3132, 0.7438, 0.2753, 0.7657, 0.2753, 0.7876, 0.1995, 0.7657, 0.1995, 0.7657, 0.1616, 0.7876, 0.1616, 0.7876, 0.2374, 0.7657, 0.2374, 0.7657, 0.1995, 0.7876, 0.1995, 0.7657, 0.2374, 0.7438, 0.2374, 0.7438, 0.1995, 0.7657, 0.1995, 0.6561, 0.2753, 0.6342, 0.2753, 0.6342, 0.2374, 0.6561, 0.2374, 0.6561, 0.3132, 0.6342, 0.3132, 0.6342, 0.2753, 0.6561, 0.2753, 0.6342, 0.3132, 0.6123, 0.3132, 0.6123, 0.2753, 0.6342, 0.2753, 0.7, 0.2753, 0.678, 0.2753, 0.678, 0.2374, 0.7, 0.2374, 0.7, 0.3132, 0.678, 0.3132, 0.678, 0.2753, 0.7, 0.2753, 0.678, 0.3132, 0.6561, 0.3132, 0.6561, 0.2753, 0.678, 0.2753, 0.7, 0.1995, 0.678, 0.1995, 0.678, 0.1616, 0.7, 0.1616, 0.7, 0.2374, 0.678, 0.2374, 0.678, 0.1995, 0.7, 0.1995, 0.678, 0.2374, 0.6561, 0.2374, 0.6561, 0.1995, 0.678, 0.1995, 0.5465, 0.2374, 0.5465, 0.1995, 0.5684, 0.1995, 0.5684, 0.2374, 0.5246, 0.2374, 0.5246, 0.1995, 0.5465, 0.1995, 0.5465, 0.2374, 0.5246, 0.1995, 0.5246, 0.1616, 0.5465, 0.1616, 0.5465, 0.1995, 0.5465, 0.3132, 0.5465, 0.2753, 0.5684, 0.2753, 0.5684, 0.3132, 0.5246, 0.3132, 0.5246, 0.2753, 0.5465, 0.2753, 0.5465, 0.3132, 0.5246, 0.2753, 0.5246, 0.2374, 0.5465, 0.2374, 0.5465, 0.2753, 0.5903, 0.3132, 0.5903, 0.2753, 0.6123, 0.2753, 0.6123, 0.3132, 0.5684, 0.3132, 0.5684, 0.2753, 0.5903, 0.2753, 0.5903, 0.3132, 0.5684, 0.2753, 0.5684, 0.2374, 0.5903, 0.2374, 0.5903, 0.2753, 0.4588, 0.2374, 0.4588, 0.1995, 0.4807, 0.1995, 0.4807, 0.2374, 0.4369, 0.2374, 0.4369, 0.1995, 0.4588, 0.1995, 0.4588, 0.2374, 0.4369, 0.1995, 0.4369, 0.1616, 0.4588, 0.1616, 0.4588, 0.1995, 0.4588, 0.3132, 0.4588, 0.2753, 0.4807, 0.2753, 0.4807, 0.3132, 0.4369, 0.3132, 0.4369, 0.2753, 0.4588, 0.2753, 0.4588, 0.3132, 0.4369, 0.2753, 0.4369, 0.2374, 0.4588, 0.2374, 0.4588, 0.2753, 0.5027, 0.3132, 0.5027, 0.2753, 0.5246, 0.2753, 0.5246, 0.3132, 0.4807, 0.3132, 0.4807, 0.2753, 0.5027, 0.2753, 0.5027, 0.3132, 0.4807, 0.2753, 0.4807, 0.2374, 0.5027, 0.2374, 0.5027, 0.2753, 0.4588, 0.08583, 0.4588, 0.04792, 0.4807, 0.04792, 0.4807, 0.08583, 0.4369, 0.08583, 0.4369, 0.04792, 0.4588, 0.04792, 0.4588, 0.08583, 0.4369, 0.04792, 0.4369, 0.01002, 0.4588, 0.01002, 0.4588, 0.04792, 0.4588, 0.1616, 0.4588, 0.1237, 0.4807, 0.1237, 0.4807, 0.1616, 0.4369, 0.1616, 0.4369, 0.1237, 0.4588, 0.1237, 0.4588, 0.1616, 0.4369, 0.1237, 0.4369, 0.08583, 0.4588, 0.08583, 0.4588, 0.1237, 0.5027, 0.1616, 0.5027, 0.1237, 0.5246, 0.1237, 0.5246, 0.1616, 0.4807, 0.1616, 0.4807, 0.1237, 0.5027, 0.1237, 0.5027, 0.1616, 0.4807, 0.1237, 0.4807, 0.08583, 0.5027, 0.08583, 0.5027, 0.1237, 0.7219, 0.5407, 0.7219, 0.5028, 0.7438, 0.5028, 0.7438, 0.5407, 0.7, 0.5407, 0.7, 0.5028, 0.7219, 0.5028, 0.7219, 0.5407, 0.7, 0.5028, 0.7, 0.4649, 0.7219, 0.4649, 0.7219, 0.5028, 0.7219, 0.6165, 0.7219, 0.5786, 0.7438, 0.5786, 0.7438, 0.6165, 0.7, 0.6165, 0.7, 0.5786, 0.7219, 0.5786, 0.7219, 0.6165, 0.7, 0.5786, 0.7, 0.5407, 0.7219, 0.5407, 0.7219, 0.5786, 0.7657, 0.6165, 0.7657, 0.5786, 0.7876, 0.5786, 0.7876, 0.6165, 0.7438, 0.6165, 0.7438, 0.5786, 0.7657, 0.5786, 0.7657, 0.6165, 0.7438, 0.5786, 0.7438, 0.5407, 0.7657, 0.5407, 0.7657, 0.5786, 0.6342, 0.5407, 0.6342, 0.5028, 0.6561, 0.5028, 0.6561, 0.5407, 0.6123, 0.5407, 0.6123, 0.5028, 0.6342, 0.5028, 0.6342, 0.5407, 0.6123, 0.5028, 0.6123, 0.4649, 0.6342, 0.4649, 0.6342, 0.5028, 0.6342, 0.6165, 0.6342, 0.5786, 0.6561, 0.5786, 0.6561, 0.6165, 0.6123, 0.6165, 0.6123, 0.5786, 0.6342, 0.5786, 0.6342, 0.6165, 0.6123, 0.5786, 0.6123, 0.5407, 0.6342, 0.5407, 0.6342, 0.5786, 0.678, 0.6165, 0.678, 0.5786, 0.7, 0.5786, 0.7, 0.6165, 0.6561, 0.6165, 0.6561, 0.5786, 0.678, 0.5786, 0.678, 0.6165, 0.6561, 0.5786, 0.6561, 0.5407, 0.678, 0.5407, 0.678, 0.5786, 0.6342, 0.3891, 0.6342, 0.3512, 0.6561, 0.3512, 0.6561, 0.3891, 0.6123, 0.3891, 0.6123, 0.3512, 0.6342, 0.3512, 0.6342, 0.3891, 0.6123, 0.3512, 0.6123, 0.3132, 0.6342, 0.3132, 0.6342, 0.3512, 0.6342, 0.4649, 0.6342, 0.427, 0.6561, 0.427, 0.6561, 0.4649, 0.6123, 0.4649, 0.6123, 0.427, 0.6342, 0.427, 0.6342, 0.4649, 0.6123, 0.427, 0.6123, 0.3891, 0.6342, 0.3891, 0.6342, 0.427, 0.678, 0.4649, 0.678, 0.427, 0.7, 0.427, 0.7, 0.4649, 0.6561, 0.4649, 0.6561, 0.427, 0.678, 0.427, 0.678, 0.4649, 0.6561, 0.427, 0.6561, 0.3891, 0.678, 0.3891, 0.678, 0.427, 0.678, 0.3891, 0.678, 0.3512, 0.7, 0.3512, 0.7, 0.3891, 0.6561, 0.3891, 0.6561, 0.3512, 0.678, 0.3512, 0.678, 0.3891, 0.6561, 0.3512, 0.6561, 0.3132, 0.678, 0.3132, 0.678, 0.3512, 0.678, 0.5407, 0.678, 0.5028, 0.7, 0.5028, 0.7, 0.5407, 0.6561, 0.5407, 0.6561, 0.5028, 0.678, 0.5028, 0.678, 0.5407, 0.6561, 0.5028, 0.6561, 0.4649, 0.678, 0.4649, 0.678, 0.5028, 0.7657, 0.5407, 0.7657, 0.5028, 0.7876, 0.5028, 0.7876, 0.5407, 0.7438, 0.5407, 0.7438, 0.5028, 0.7657, 0.5028, 0.7657, 0.5407, 0.7438, 0.5028, 0.7438, 0.4649, 0.7657, 0.4649, 0.7657, 0.5028, 0.5027, 0.08583, 0.5027, 0.04792, 0.5246, 0.04792, 0.5246, 0.08583, 0.4807, 0.08583, 0.4807, 0.04792, 0.5027, 0.04792, 0.5027, 0.08583, 0.4807, 0.04792, 0.4807, 0.01002, 0.5027, 0.01002, 0.5027, 0.04792, 0.5027, 0.2374, 0.5027, 0.1995, 0.5246, 0.1995, 0.5246, 0.2374, 0.4807, 0.2374, 0.4807, 0.1995, 0.5027, 0.1995, 0.5027, 0.2374, 0.4807, 0.1995, 0.4807, 0.1616, 0.5027, 0.1616, 0.5027, 0.1995, 0.5903, 0.2374, 0.5903, 0.1995, 0.6123, 0.1995, 0.6123, 0.2374, 0.5684, 0.2374, 0.5684, 0.1995, 0.5903, 0.1995, 0.5903, 0.2374, 0.5684, 0.1995, 0.5684, 0.1616, 0.5903, 0.1616, 0.5903, 0.1995, 0.6561, 0.1995, 0.6342, 0.1995, 0.6342, 0.1616, 0.6561, 0.1616, 0.6561, 0.2374, 0.6342, 0.2374, 0.6342, 0.1995, 0.6561, 0.1995, 0.6342, 0.2374, 0.6123, 0.2374, 0.6123, 0.1995, 0.6342, 0.1995, 0.7438, 0.1995, 0.7219, 0.1995, 0.7219, 0.1616, 0.7438, 0.1616, 0.7438, 0.2374, 0.7219, 0.2374, 0.7219, 0.1995, 0.7438, 0.1995, 0.7219, 0.2374, 0.7, 0.2374, 0.7, 0.1995, 0.7219, 0.1995, 0.7438, 0.04792, 0.7219, 0.04792, 0.7219, 0.01002, 0.7438, 0.01002, 0.7438, 0.08583, 0.7219, 0.08583, 0.7219, 0.04792, 0.7438, 0.04792, 0.7219, 0.08583, 0.7, 0.08583, 0.7, 0.04792, 0.7219, 0.04792, 0.5684, 0.427, 0.5903, 0.427, 0.5903, 0.4649, 0.5684, 0.4649, 0.5684, 0.3891, 0.5903, 0.3891, 0.5903, 0.427, 0.5684, 0.427, 0.5903, 0.3891, 0.6123, 0.3891, 0.6123, 0.427, 0.5903, 0.427, 0.4807, 0.427, 0.5027, 0.427, 0.5027, 0.4649, 0.4807, 0.4649, 0.4807, 0.3891, 0.5027, 0.3891, 0.5027, 0.427, 0.4807, 0.427, 0.5027, 0.3891, 0.5246, 0.3891, 0.5246, 0.427, 0.5027, 0.427, 0.4807, 0.5786, 0.5027, 0.5786, 0.5027, 0.6165, 0.4807, 0.6165, 0.4807, 0.5407, 0.5027, 0.5407, 0.5027, 0.5786, 0.4807, 0.5786, 0.5027, 0.5407, 0.5246, 0.5407, 0.5246, 0.5786, 0.5027, 0.5786, 0.8315, 0.1995, 0.8096, 0.1995, 0.8096, 0.1616, 0.8315, 0.1616, 0.8315, 0.2374, 0.8096, 0.2374, 0.8096, 0.1995, 0.8315, 0.1995, 0.8096, 0.2374, 0.7876, 0.2374, 0.7876, 0.1995, 0.8096, 0.1995, 0.9192, 0.1995, 0.8972, 0.1995, 0.8972, 0.1616, 0.9192, 0.1616, 0.9192, 0.2374, 0.8972, 0.2374, 0.8972, 0.1995, 0.9192, 0.1995, 0.8972, 0.2374, 0.8753, 0.2374, 0.8753, 0.1995, 0.8972, 0.1995, 0.9192, 0.04792, 0.8972, 0.04792, 0.8972, 0.01002, 0.9192, 0.01002, 0.9192, 0.08583, 0.8972, 0.08583, 0.8972, 0.04792, 0.9192, 0.04792, 0.8972, 0.08583, 0.8753, 0.08583, 0.8753, 0.04792, 0.8972, 0.04792, 0.5684, 0.7302, 0.5903, 0.7302, 0.5903, 0.7681, 0.5684, 0.7681, 0.5684, 0.6923, 0.5903, 0.6923, 0.5903, 0.7302, 0.5684, 0.7302, 0.5903, 0.6923, 0.6123, 0.6923, 0.6123, 0.7302, 0.5903, 0.7302, 0.4807, 0.7302, 0.5027, 0.7302, 0.5027, 0.7681, 0.4807, 0.7681, 0.4807, 0.6923, 0.5027, 0.6923, 0.5027, 0.7302, 0.4807, 0.7302, 0.5027, 0.6923, 0.5246, 0.6923, 0.5246, 0.7302, 0.5027, 0.7302, 0.4807, 0.8818, 0.5027, 0.8818, 0.5027, 0.9197, 0.4807, 0.9197, 0.4807, 0.8439, 0.5027, 0.8439, 0.5027, 0.8818, 0.4807, 0.8818, 0.5027, 0.8439, 0.5246, 0.8439, 0.5246, 0.8818, 0.5027, 0.8818, 0.5684, 0.8818, 0.5903, 0.8818, 0.5903, 0.9197, 0.5684, 0.9197, 0.5684, 0.8439, 0.5903, 0.8439, 0.5903, 0.8818, 0.5684, 0.8818, 0.5903, 0.8439, 0.6123, 0.8439, 0.6123, 0.8818, 0.5903, 0.8818, 0.8315, 0.04792, 0.8096, 0.04792, 0.8096, 0.01002, 0.8315, 0.01002, 0.8315, 0.08583, 0.8096, 0.08583, 0.8096, 0.04792, 0.8315, 0.04792, 0.8096, 0.08583, 0.7876, 0.08583, 0.7876, 0.04792, 0.8096, 0.04792, 0.5684, 0.5786, 0.5903, 0.5786, 0.5903, 0.6165, 0.5684, 0.6165, 0.5684, 0.5407, 0.5903, 0.5407, 0.5903, 0.5786, 0.5684, 0.5786, 0.5903, 0.5407, 0.6123, 0.5407, 0.6123, 0.5786, 0.5903, 0.5786, 0.6561, 0.04792, 0.6342, 0.04792, 0.6342, 0.01002, 0.6561, 0.01002, 0.6561, 0.08583, 0.6342, 0.08583, 0.6342, 0.04792, 0.6561, 0.04792, 0.6342, 0.08583, 0.6123, 0.08583, 0.6123, 0.04792, 0.6342, 0.04792, 0.5903, 0.08583, 0.5903, 0.04792, 0.6123, 0.04792, 0.6123, 0.08583, 0.5684, 0.08583, 0.5684, 0.04792, 0.5903, 0.04792, 0.5903, 0.08583, 0.5684, 0.04792, 0.5684, 0.01002, 0.5903, 0.01002, 0.5903, 0.04792, 0.7657, 0.3891, 0.7657, 0.3512, 0.7876, 0.3512, 0.7876, 0.3891, 0.7438, 0.3891, 0.7438, 0.3512, 0.7657, 0.3512, 0.7657, 0.3891, 0.7438, 0.3512, 0.7438, 0.3132, 0.7657, 0.3132, 0.7657, 0.3512])
me_cube_001.materials.append(mat_material_002)
me_cube_001.use_remesh_preserve_volume = False
me_cube_001.use_remesh_preserve_attributes = False
me_cube_001.use_mirror_vertex_groups = False
me_cube_001.update()

# ---- objects
ob_cube = bpy.data.objects.new('Cube', me_cube_001)
ob_lamp = bpy.data.objects.new('Lamp', light_lamp)
ob_camera = bpy.data.objects.new('Camera', cam_camera)

# ---- transforms, parenting, visibility, modifiers, constraints
ob_cube.location = (0.0, 0.0, 0.0)
ob_cube.scale = (-1.105, -1.105, -1.105)
ob_cube.lineart.crease_threshold = 0.0
ob_lamp.location = (4.076, 1.005, 5.904)
ob_lamp.rotation_euler = (0.6503, 0.05522, 1.866)
ob_lamp.lock_rotations_4d = False
ob_lamp.empty_display_type = 'ARROWS'
ob_lamp.color = (0.0, 0.0, 0.0, 0.0)
ob_lamp.lineart.crease_threshold = 0.0
ob_camera.location = (7.481, -6.508, 5.344)
ob_camera.rotation_euler = (1.109, 0.01082, 0.8149)
ob_camera.lock_rotations_4d = False
ob_camera.empty_display_type = 'ARROWS'
ob_camera.color = (0.0, 0.0, 0.0, 0.0)
ob_camera.display_type = 'WIRE'
ob_camera.lineart.crease_threshold = 0.0

# ---- collection membership
col_collection_1.objects.link(ob_cube)
col_collection_1.objects.link(ob_lamp)
col_collection_1.objects.link(ob_camera)

# ---- scene / render settings (as saved in the file)
scene.camera = ob_camera
scene.frame_start = 1; scene.frame_end = 250; scene.frame_set(1)
scene.render.engine = 'BLENDER_EEVEE_NEXT'
scene.render.resolution_percentage = 50
scene.render.dither_intensity = 0.0
scene.cycles.use_denoising = False
scene.cycles.samples = 10
scene.cycles.sampling_pattern = 'TABULATED_SOBOL'
scene.cycles.light_sampling_threshold = 0.0
scene.cycles.use_adaptive_sampling = False
scene.cycles.use_light_tree = False
scene.cycles.blur_glossy = 0.0
scene.cycles.pixel_filter_type = 'GAUSSIAN'
scene.cycles.sample_clamp_indirect = 0.0
scene.view_settings.view_transform = 'Standard'
bpy.context.view_layer.update()
